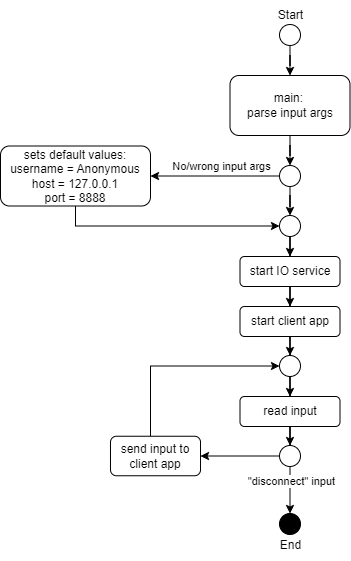

The diagram above was exported from draw.io. Its source (the exported page's mxGraphModel, read from the mxfile embedded in the PNG):
<mxGraphModel dx="1232" dy="1187" grid="1" gridSize="10" guides="1" tooltips="1" connect="1" arrows="1" fold="1" page="1" pageScale="1" pageWidth="827" pageHeight="1169" math="0" shadow="0">
  <root>
    <mxCell id="0" />
    <mxCell id="1" parent="0" />
    <mxCell id="Fib0QVNreCmnkIBZZ_DN-5" style="edgeStyle=orthogonalEdgeStyle;rounded=0;orthogonalLoop=1;jettySize=auto;html=1;entryX=0.5;entryY=0;entryDx=0;entryDy=0;" parent="1" source="Fib0QVNreCmnkIBZZ_DN-1" target="Fib0QVNreCmnkIBZZ_DN-2" edge="1">
      <mxGeometry relative="1" as="geometry" />
    </mxCell>
    <mxCell id="Fib0QVNreCmnkIBZZ_DN-1" value="" style="ellipse;whiteSpace=wrap;html=1;aspect=fixed;" parent="1" vertex="1">
      <mxGeometry x="389" y="69" width="21" height="21" as="geometry" />
    </mxCell>
    <mxCell id="Fib0QVNreCmnkIBZZ_DN-6" style="edgeStyle=orthogonalEdgeStyle;rounded=0;orthogonalLoop=1;jettySize=auto;html=1;entryX=0.5;entryY=0;entryDx=0;entryDy=0;" parent="1" source="Fib0QVNreCmnkIBZZ_DN-2" target="Fib0QVNreCmnkIBZZ_DN-4" edge="1">
      <mxGeometry relative="1" as="geometry" />
    </mxCell>
    <mxCell id="Fib0QVNreCmnkIBZZ_DN-2" value="main:&amp;nbsp;&lt;br&gt;parse input args" style="rounded=1;whiteSpace=wrap;html=1;" parent="1" vertex="1">
      <mxGeometry x="339.5" y="120" width="120" height="60" as="geometry" />
    </mxCell>
    <mxCell id="Fib0QVNreCmnkIBZZ_DN-12" style="edgeStyle=orthogonalEdgeStyle;rounded=0;orthogonalLoop=1;jettySize=auto;html=1;entryX=0;entryY=0.5;entryDx=0;entryDy=0;" parent="1" source="Fib0QVNreCmnkIBZZ_DN-3" target="Fib0QVNreCmnkIBZZ_DN-11" edge="1">
      <mxGeometry relative="1" as="geometry">
        <Array as="points">
          <mxPoint x="185" y="270" />
          <mxPoint x="389" y="270" />
        </Array>
      </mxGeometry>
    </mxCell>
    <mxCell id="Fib0QVNreCmnkIBZZ_DN-3" value="sets default values:&lt;br&gt;username = Anonymous&lt;br&gt;host = 127.0.0.1&lt;br&gt;port = 8888" style="rounded=1;whiteSpace=wrap;html=1;" parent="1" vertex="1">
      <mxGeometry x="110" y="190.5" width="150" height="60" as="geometry" />
    </mxCell>
    <mxCell id="Fib0QVNreCmnkIBZZ_DN-7" style="edgeStyle=orthogonalEdgeStyle;rounded=0;orthogonalLoop=1;jettySize=auto;html=1;entryX=1;entryY=0.5;entryDx=0;entryDy=0;" parent="1" source="Fib0QVNreCmnkIBZZ_DN-4" target="Fib0QVNreCmnkIBZZ_DN-3" edge="1">
      <mxGeometry relative="1" as="geometry" />
    </mxCell>
    <mxCell id="Fib0QVNreCmnkIBZZ_DN-8" value="No/wrong input args" style="edgeLabel;html=1;align=center;verticalAlign=middle;resizable=0;points=[];" parent="Fib0QVNreCmnkIBZZ_DN-7" vertex="1" connectable="0">
      <mxGeometry x="0.2374" relative="1" as="geometry">
        <mxPoint x="21" y="-10" as="offset" />
      </mxGeometry>
    </mxCell>
    <mxCell id="Fib0QVNreCmnkIBZZ_DN-13" style="edgeStyle=orthogonalEdgeStyle;rounded=0;orthogonalLoop=1;jettySize=auto;html=1;entryX=0.5;entryY=0;entryDx=0;entryDy=0;" parent="1" source="Fib0QVNreCmnkIBZZ_DN-4" target="Fib0QVNreCmnkIBZZ_DN-11" edge="1">
      <mxGeometry relative="1" as="geometry" />
    </mxCell>
    <mxCell id="Fib0QVNreCmnkIBZZ_DN-4" value="" style="ellipse;whiteSpace=wrap;html=1;aspect=fixed;" parent="1" vertex="1">
      <mxGeometry x="389" y="210" width="21" height="21" as="geometry" />
    </mxCell>
    <mxCell id="Fib0QVNreCmnkIBZZ_DN-16" style="edgeStyle=orthogonalEdgeStyle;rounded=0;orthogonalLoop=1;jettySize=auto;html=1;entryX=0.5;entryY=0;entryDx=0;entryDy=0;" parent="1" source="Fib0QVNreCmnkIBZZ_DN-10" target="Fib0QVNreCmnkIBZZ_DN-15" edge="1">
      <mxGeometry relative="1" as="geometry" />
    </mxCell>
    <mxCell id="Fib0QVNreCmnkIBZZ_DN-10" value="start IO service" style="rounded=1;whiteSpace=wrap;html=1;" parent="1" vertex="1">
      <mxGeometry x="349.5" y="301" width="100" height="30" as="geometry" />
    </mxCell>
    <mxCell id="Fib0QVNreCmnkIBZZ_DN-14" style="edgeStyle=orthogonalEdgeStyle;rounded=0;orthogonalLoop=1;jettySize=auto;html=1;entryX=0.5;entryY=0;entryDx=0;entryDy=0;" parent="1" source="Fib0QVNreCmnkIBZZ_DN-11" target="Fib0QVNreCmnkIBZZ_DN-10" edge="1">
      <mxGeometry relative="1" as="geometry" />
    </mxCell>
    <mxCell id="Fib0QVNreCmnkIBZZ_DN-11" value="" style="ellipse;whiteSpace=wrap;html=1;aspect=fixed;" parent="1" vertex="1">
      <mxGeometry x="389" y="260" width="21" height="21" as="geometry" />
    </mxCell>
    <mxCell id="Fib0QVNreCmnkIBZZ_DN-20" style="edgeStyle=orthogonalEdgeStyle;rounded=0;orthogonalLoop=1;jettySize=auto;html=1;entryX=0.5;entryY=0;entryDx=0;entryDy=0;" parent="1" source="Fib0QVNreCmnkIBZZ_DN-15" target="Fib0QVNreCmnkIBZZ_DN-18" edge="1">
      <mxGeometry relative="1" as="geometry" />
    </mxCell>
    <mxCell id="Fib0QVNreCmnkIBZZ_DN-15" value="start client app" style="rounded=1;whiteSpace=wrap;html=1;" parent="1" vertex="1">
      <mxGeometry x="349.5" y="351" width="100" height="30" as="geometry" />
    </mxCell>
    <mxCell id="Fib0QVNreCmnkIBZZ_DN-24" style="edgeStyle=orthogonalEdgeStyle;rounded=0;orthogonalLoop=1;jettySize=auto;html=1;entryX=0.5;entryY=0;entryDx=0;entryDy=0;" parent="1" source="Fib0QVNreCmnkIBZZ_DN-17" target="Fib0QVNreCmnkIBZZ_DN-22" edge="1">
      <mxGeometry relative="1" as="geometry" />
    </mxCell>
    <mxCell id="Fib0QVNreCmnkIBZZ_DN-17" value="read input" style="rounded=1;whiteSpace=wrap;html=1;" parent="1" vertex="1">
      <mxGeometry x="349.5" y="441" width="100" height="30" as="geometry" />
    </mxCell>
    <mxCell id="Fib0QVNreCmnkIBZZ_DN-21" style="edgeStyle=orthogonalEdgeStyle;rounded=0;orthogonalLoop=1;jettySize=auto;html=1;entryX=0.5;entryY=0;entryDx=0;entryDy=0;" parent="1" source="Fib0QVNreCmnkIBZZ_DN-18" target="Fib0QVNreCmnkIBZZ_DN-17" edge="1">
      <mxGeometry relative="1" as="geometry" />
    </mxCell>
    <mxCell id="Fib0QVNreCmnkIBZZ_DN-18" value="" style="ellipse;whiteSpace=wrap;html=1;aspect=fixed;" parent="1" vertex="1">
      <mxGeometry x="389" y="400" width="21" height="21" as="geometry" />
    </mxCell>
    <mxCell id="Fib0QVNreCmnkIBZZ_DN-27" style="edgeStyle=orthogonalEdgeStyle;rounded=0;orthogonalLoop=1;jettySize=auto;html=1;entryX=0.5;entryY=0;entryDx=0;entryDy=0;" parent="1" source="Fib0QVNreCmnkIBZZ_DN-22" target="Fib0QVNreCmnkIBZZ_DN-26" edge="1">
      <mxGeometry relative="1" as="geometry" />
    </mxCell>
    <mxCell id="Fib0QVNreCmnkIBZZ_DN-28" value="&quot;disconnect&quot; input" style="edgeLabel;html=1;align=center;verticalAlign=middle;resizable=0;points=[];" parent="Fib0QVNreCmnkIBZZ_DN-27" vertex="1" connectable="0">
      <mxGeometry x="-0.4255" y="1" relative="1" as="geometry">
        <mxPoint as="offset" />
      </mxGeometry>
    </mxCell>
    <mxCell id="Fib0QVNreCmnkIBZZ_DN-30" style="edgeStyle=orthogonalEdgeStyle;rounded=0;orthogonalLoop=1;jettySize=auto;html=1;entryX=1;entryY=0.5;entryDx=0;entryDy=0;" parent="1" source="Fib0QVNreCmnkIBZZ_DN-22" target="Fib0QVNreCmnkIBZZ_DN-29" edge="1">
      <mxGeometry relative="1" as="geometry" />
    </mxCell>
    <mxCell id="Fib0QVNreCmnkIBZZ_DN-22" value="" style="ellipse;whiteSpace=wrap;html=1;aspect=fixed;" parent="1" vertex="1">
      <mxGeometry x="389" y="490" width="21" height="21" as="geometry" />
    </mxCell>
    <mxCell id="Fib0QVNreCmnkIBZZ_DN-26" value="" style="ellipse;whiteSpace=wrap;html=1;aspect=fixed;fillColor=#000000;" parent="1" vertex="1">
      <mxGeometry x="389" y="558" width="21" height="21" as="geometry" />
    </mxCell>
    <mxCell id="Fib0QVNreCmnkIBZZ_DN-32" style="edgeStyle=orthogonalEdgeStyle;rounded=0;orthogonalLoop=1;jettySize=auto;html=1;entryX=0;entryY=0.5;entryDx=0;entryDy=0;" parent="1" source="Fib0QVNreCmnkIBZZ_DN-29" target="Fib0QVNreCmnkIBZZ_DN-18" edge="1">
      <mxGeometry relative="1" as="geometry">
        <Array as="points">
          <mxPoint x="260" y="411" />
        </Array>
      </mxGeometry>
    </mxCell>
    <mxCell id="Fib0QVNreCmnkIBZZ_DN-29" value="send input to client app" style="rounded=1;whiteSpace=wrap;html=1;" parent="1" vertex="1">
      <mxGeometry x="220" y="480.75" width="90" height="39.5" as="geometry" />
    </mxCell>
    <mxCell id="Fib0QVNreCmnkIBZZ_DN-33" value="Start" style="text;html=1;align=center;verticalAlign=middle;resizable=0;points=[];autosize=1;strokeColor=none;fillColor=none;" parent="1" vertex="1">
      <mxGeometry x="375" y="45" width="50" height="30" as="geometry" />
    </mxCell>
    <mxCell id="Fib0QVNreCmnkIBZZ_DN-34" value="End" style="text;html=1;align=center;verticalAlign=middle;resizable=0;points=[];autosize=1;strokeColor=none;fillColor=none;" parent="1" vertex="1">
      <mxGeometry x="380" y="575" width="40" height="30" as="geometry" />
    </mxCell>
  </root>
</mxGraphModel>